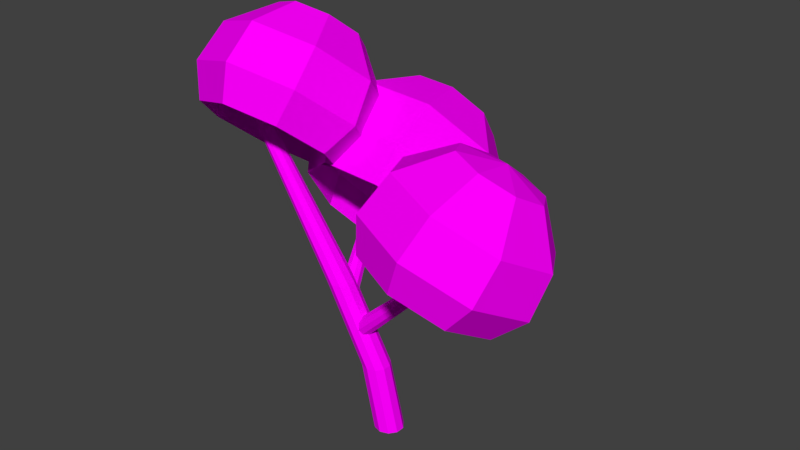 # Source: littleBush.blend  (saved by Blender 2.79.0; exported with 4.5.12 LTS)
import bpy
from mathutils import Matrix  # noqa: F401  (used for matrix-valued properties, if any)

bpy.ops.wm.read_factory_settings(use_empty=True)
scene = bpy.context.scene
scene.name = 'Scene'

# ---- collections
col_collection_1 = bpy.data.collections.new('Collection 1'); scene.collection.children.link(col_collection_1)

# ---- images (referenced by path relative to the original .blend; pixels are not part of the script)
import os
ASSET_DIR = os.environ.get("B2B_ASSET_DIR", "")  # directory of the original .blend (textures are referenced by path, not embedded)
HERE = os.path.dirname(os.path.abspath(__file__))  # packed textures are extracted next to this script under _unpacked/

def load_image(name, relpath, width, height, colorspace="sRGB"):
    """Load a texture the original file referenced (path relative to the .blend, or extracted next to this script)."""
    p = next((c for c in (os.path.join(HERE, relpath), os.path.join(ASSET_DIR, relpath)) if relpath and os.path.exists(c)), "")
    if p:
        img = bpy.data.images.load(p, check_existing=True)
        img.name = name
    else:  # same state as the original file: an image datablock whose file is absent (Cycles renders it pink)
        img = bpy.data.images.new(name, width, height)
        img.source = "FILE"
        img.filepath = "//" + (relpath or name)
    img.colorspace_settings.name = colorspace
    return img
img_littlebush = load_image('littleBush', 'littleBushYellowFlower.png', 1024, 1024, 'sRGB')

# ---- materials (node trees are filled in below, after node groups)
mat_littlebush = bpy.data.materials.new('littleBush')
mat_littlebush.alpha_threshold = 0.0
mat_littlebush.roughness = 0.5

# ---- material node trees
mat_littlebush.use_nodes = True; mat_littlebush.node_tree.nodes.clear()
_N = mat_littlebush.node_tree.nodes; _L = mat_littlebush.node_tree.links
n0 = _N.new('ShaderNodeOutputMaterial'); n0.name = 'Material Output'; n0.location = (300, 300)
n1 = _N.new('ShaderNodeBsdfDiffuse'); n1.name = 'Diffuse BSDF'; n1.location = (10, 300)
n2 = _N.new('ShaderNodeTexImage'); n2.name = 'Image Texture'; n2.location = (-180, 300)
n2.width = 140
n2.image = img_littlebush
_L.new(n1.outputs[0], n0.inputs[0])
_L.new(n2.outputs[0], n1.inputs[0])
n0.is_active_output = True

# ---- world
world_world = bpy.data.worlds.new('World'); scene.world = world_world
world_world.color = (0.05088, 0.05088, 0.05088)
world_world.use_sun_shadow = False
world_world.sun_shadow_jitter_overblur = 0.0
world_world.cycles.sampling_method = 'MANUAL'

# ---- meshes
me_circle = bpy.data.meshes.new('Circle')
me_circle.from_pydata([(0.1221, -0.2256, 0.8684), (-0.0577, -0.284, 0.8684), (-0.1688, -0.4369, 0.8684), (-0.1688, -0.6259, 0.8684), (-0.0577, -0.7789, 0.8684), (0.1221, -0.8373, 0.8684), (0.3018, -0.7789, 0.8684), (0.413, -0.6259, 0.8684), (0.413, -0.4369, 0.8684), (0.3018, -0.284, 0.8684), (-1.109, -0.2485, 3.822), (-1.275, -0.3025, 3.822), (-1.378, -0.444, 3.822), (-1.378, -0.6189, 3.822), (-1.275, -0.7603, 3.822), (-1.109, -0.8144, 3.822), (-0.9428, -0.7603, 3.822), (-0.84, -0.6189, 3.822), (-0.84, -0.444, 3.822), (-0.9428, -0.3025, 3.822), (-3.186, -0.3752, 6.842), (-3.278, -0.4051, 6.842), (-3.334, -0.4832, 6.842), (-3.334, -0.5797, 6.842), (-3.278, -0.6578, 6.842), (-3.186, -0.6876, 6.842), (-3.094, -0.6578, 6.842), (-3.037, -0.5797, 6.842), (-3.037, -0.4832, 6.842), (-3.094, -0.4051, 6.842), (-0.6065, -0.3095, 2.885), (-0.6544, -0.3519, 3.007), (-0.684, -0.4628, 3.082), (-0.684, -0.6, 3.082), (-0.6544, -0.711, 3.007), (-0.6065, -0.7534, 2.885), (-0.5585, -0.711, 2.764), (-0.5289, -0.6, 2.689), (-0.5289, -0.4628, 2.689), (-0.5585, -0.3519, 2.764), (1.329, -0.3873, 4.755), (1.298, -0.4149, 4.834), (1.278, -0.4869, 4.883), (1.278, -0.576, 4.883), (1.298, -0.648, 4.834), (1.329, -0.6755, 4.755), (1.36, -0.648, 4.677), (1.379, -0.576, 4.628), (1.379, -0.4869, 4.628), (1.36, -0.4149, 4.677), (2.444, -0.3873, 6.015), (2.413, -0.4149, 6.094), (2.394, -0.4869, 6.142), (2.394, -0.576, 6.142), (2.413, -0.648, 6.094), (2.444, -0.6755, 6.015), (2.475, -0.648, 5.936), (2.494, -0.576, 5.887), (2.494, -0.4869, 5.887), (2.475, -0.4149, 5.936), (-0.9574, -0.4016, 3.353), (-1.08, -0.4264, 3.385), (-1.156, -0.4913, 3.467), (-1.156, -0.5715, 3.568), (-1.08, -0.6364, 3.649), (-0.9574, -0.6612, 3.681), (-0.8347, -0.6364, 3.649), (-0.7588, -0.5715, 3.568), (-0.7588, -0.4913, 3.467), (-0.8347, -0.4264, 3.385), (-1.721, 1.384, 4.88), (-1.794, 1.369, 4.898), (-1.839, 1.331, 4.947), (-1.839, 1.283, 5.007), (-1.794, 1.245, 5.056), (-1.721, 1.23, 5.074), (-1.648, 1.245, 5.056), (-1.603, 1.283, 5.007), (-1.603, 1.331, 4.947), (-1.648, 1.369, 4.898), (-0.4052, -0.2675, 2.22), (-0.5126, -0.4153, 2.22), (0.04979, -0.4153, 2.22), (-0.05762, -0.2675, 2.22), (-0.2314, -0.8023, 2.22), (-0.05762, -0.7459, 2.22), (-0.5126, -0.598, 2.22), (-0.2314, -0.211, 2.22), (0.04979, -0.598, 2.22), (-0.4052, -0.7459, 2.22), (1.592, -0.1218, 4.612), (2.61, -0.5106, 4.407), (3.152, -1.449, 4.639), (2.9, -2.388, 5.172), (2.003, -2.777, 5.694), (0.9853, -2.388, 5.899), (0.4436, -1.449, 5.667), (0.695, -0.5106, 5.134), (1.757, 0.4931, 5.045), (3.04, 0.002591, 4.786), (3.724, -1.182, 5.079), (3.406, -2.366, 5.751), (2.274, -2.856, 6.409), (0.9909, -2.366, 6.668), (0.3075, -1.182, 6.375), (0.6247, 0.002591, 5.703), (2.067, 0.7379, 5.863), (3.263, 0.2811, 5.623), (3.899, -0.8218, 5.895), (3.604, -1.925, 6.522), (2.55, -2.381, 7.135), (1.354, -1.925, 7.375), (0.7178, -0.8218, 7.103), (1.013, 0.2811, 6.476), (2.444, 0.3567, 6.855), (3.096, 0.1075, 6.724), (3.443, -0.4941, 6.873), (3.282, -1.096, 7.214), (2.707, -1.345, 7.549), (2.055, -1.096, 7.68), (1.708, -0.4941, 7.531), (1.869, 0.1075, 7.19), (2.64, -0.414, 7.374), (-2.693, 0.3233, 5.641), (-3.735, -0.002243, 5.924), (-4.166, -0.7882, 6.607), (-3.735, -1.574, 7.291), (-2.693, -1.9, 7.574), (-1.651, -1.574, 7.291), (-1.22, -0.7882, 6.607), (-1.651, -0.002243, 5.924), (-2.693, 1.061, 5.902), (-4.007, 0.6505, 6.259), (-4.551, -0.341, 7.122), (-4.007, -1.332, 7.984), (-2.693, -1.743, 8.341), (-1.379, -1.332, 7.984), (-0.8349, -0.341, 7.122), (-1.379, 0.6505, 6.259), (-2.693, 1.566, 6.677), (-3.917, 1.184, 7.01), (-4.424, 0.2602, 7.813), (-3.917, -0.6632, 8.616), (-2.693, -1.046, 8.948), (-1.469, -0.6632, 8.616), (-0.9625, 0.2602, 7.813), (-1.469, 1.184, 7.01), (-2.693, 1.52, 7.823), (-3.361, 1.311, 8.004), (-3.637, 0.8077, 8.442), (-3.361, 0.304, 8.88), (-2.693, 0.09536, 9.062), (-2.026, 0.304, 8.88), (-1.749, 0.8077, 8.442), (-2.026, 1.311, 8.004), (-2.693, 0.9414, 8.596), (-0.7042, 1.597, 3.448), (-1.997, 1.566, 3.555), (-2.836, 1.014, 4.376), (-2.73, 0.264, 5.429), (-1.741, -0.2439, 6.099), (-0.449, -0.2126, 5.991), (0.3902, 0.3396, 5.17), (0.2844, 1.089, 4.117), (-0.5465, 2.478, 3.554), (-2.177, 2.438, 3.689), (-3.235, 1.742, 4.725), (-3.102, 0.796, 6.054), (-1.855, 0.1554, 6.898), (-0.2245, 0.1949, 6.763), (0.8341, 0.8914, 5.727), (0.7007, 1.837, 4.398), (-0.5616, 3.258, 4.278), (-2.08, 3.221, 4.404), (-3.066, 2.572, 5.368), (-2.942, 1.692, 6.606), (-1.78, 1.095, 7.392), (-0.2618, 1.132, 7.266), (0.7241, 1.781, 6.301), (0.5999, 2.661, 5.064), (-0.8115, 3.55, 5.54), (-1.64, 3.53, 5.609), (-2.177, 3.176, 6.135), (-2.11, 2.695, 6.81), (-1.476, 2.37, 7.239), (-0.6479, 2.39, 7.17), (-0.1102, 2.744, 6.644), (-0.1779, 3.224, 5.969), (-1.137, 3.151, 6.525)], [], [(81, 12, 11, 80), (83, 19, 18, 82), (85, 16, 15, 84), (86, 13, 12, 81), (87, 10, 19, 83), (88, 17, 16, 85), (89, 14, 13, 86), (80, 11, 10, 87), (82, 18, 17, 88), (84, 15, 14, 89), (12, 22, 21, 11), (19, 29, 28, 18), (16, 26, 25, 15), (13, 23, 22, 12), (10, 20, 29, 19), (17, 27, 26, 16), (14, 24, 23, 13), (11, 21, 20, 10), (18, 28, 27, 17), (15, 25, 24, 14), (32, 42, 41, 31), (39, 49, 48, 38), (36, 46, 45, 35), (33, 43, 42, 32), (30, 40, 49, 39), (37, 47, 46, 36), (34, 44, 43, 33), (31, 41, 40, 30), (38, 48, 47, 37), (35, 45, 44, 34), (43, 53, 52, 42), (40, 50, 59, 49), (47, 57, 56, 46), (44, 54, 53, 43), (41, 51, 50, 40), (48, 58, 57, 47), (45, 55, 54, 44), (42, 52, 51, 41), (49, 59, 58, 48), (46, 56, 55, 45), (64, 74, 73, 63), (61, 71, 70, 60), (68, 78, 77, 67), (65, 75, 74, 64), (62, 72, 71, 61), (69, 79, 78, 68), (66, 76, 75, 65), (63, 73, 72, 62), (60, 70, 79, 69), (67, 77, 76, 66), (54, 58, 59, 53), (55, 57, 58, 54), (56, 57, 55), (53, 59, 50, 52), (51, 52, 50), (76, 79, 70, 75), (77, 78, 79, 76), (71, 74, 75, 70), (72, 73, 74, 71), (25, 29, 20, 24), (21, 23, 24, 20), (22, 23, 21), (26, 28, 29, 25), (27, 28, 26), (5, 84, 89, 4), (8, 82, 88, 7), (1, 80, 87, 0), (4, 89, 86, 3), (7, 88, 85, 6), (0, 87, 83, 9), (3, 86, 81, 2), (6, 85, 84, 5), (9, 83, 82, 8), (2, 81, 80, 1), (97, 105, 98, 90), (95, 103, 104, 96), (93, 101, 102, 94), (91, 99, 100, 92), (96, 104, 105, 97), (94, 102, 103, 95), (92, 100, 101, 93), (90, 98, 99, 91), (104, 112, 113, 105), (102, 110, 111, 103), (100, 108, 109, 101), (98, 106, 107, 99), (105, 113, 106, 98), (103, 111, 112, 104), (101, 109, 110, 102), (99, 107, 108, 100), (111, 119, 120, 112), (109, 117, 118, 110), (107, 115, 116, 108), (112, 120, 121, 113), (110, 118, 119, 111), (108, 116, 117, 109), (106, 114, 115, 107), (113, 121, 114, 106), (114, 122, 115), (121, 122, 114), (119, 122, 120), (117, 122, 118), (115, 122, 116), (120, 122, 121), (118, 122, 119), (116, 122, 117), (130, 123, 131, 138), (128, 129, 137, 136), (126, 127, 135, 134), (124, 125, 133, 132), (129, 130, 138, 137), (127, 128, 136, 135), (125, 126, 134, 133), (123, 124, 132, 131), (137, 138, 146, 145), (135, 136, 144, 143), (133, 134, 142, 141), (131, 132, 140, 139), (138, 131, 139, 146), (136, 137, 145, 144), (134, 135, 143, 142), (132, 133, 141, 140), (144, 145, 153, 152), (142, 143, 151, 150), (140, 141, 149, 148), (145, 146, 154, 153), (143, 144, 152, 151), (141, 142, 150, 149), (139, 140, 148, 147), (146, 139, 147, 154), (147, 148, 155), (154, 147, 155), (152, 153, 155), (150, 151, 155), (148, 149, 155), (153, 154, 155), (151, 152, 155), (149, 150, 155), (163, 156, 164, 171), (161, 162, 170, 169), (159, 160, 168, 167), (157, 158, 166, 165), (162, 163, 171, 170), (160, 161, 169, 168), (158, 159, 167, 166), (156, 157, 165, 164), (170, 171, 179, 178), (168, 169, 177, 176), (166, 167, 175, 174), (164, 165, 173, 172), (171, 164, 172, 179), (169, 170, 178, 177), (167, 168, 176, 175), (165, 166, 174, 173), (177, 178, 186, 185), (175, 176, 184, 183), (173, 174, 182, 181), (178, 179, 187, 186), (176, 177, 185, 184), (174, 175, 183, 182), (172, 173, 181, 180), (179, 172, 180, 187), (180, 181, 188), (187, 180, 188), (185, 186, 188), (183, 184, 188), (181, 182, 188), (186, 187, 188), (184, 185, 188), (182, 183, 188)])
_uv = me_circle.uv_layers.new(name='UVMap')
_uv.uv.foreach_set('vector', [0.05041, 0.1778, 0.0531, 0.373, 0.07059, 0.3664, 0.06905, 0.1731, 0.1037, 0.1594, 0.1024, 0.3472, 0.1201, 0.3417, 0.1216, 0.1555, 0.1577, 0.1599, 0.156, 0.3481, 0.1716, 0.3578, 0.1749, 0.1671, 0.03101, 0.1784, 0.03417, 0.374, 0.0531, 0.373, 0.05041, 0.1778, 0.0865, 0.166, 0.08641, 0.3566, 0.1024, 0.3472, 0.1037, 0.1594, 0.1398, 0.1556, 0.1385, 0.342, 0.156, 0.3481, 0.1577, 0.1599, 0.1923, 0.1747, 0.1872, 0.3678, 0.2048, 0.3746, 0.2109, 0.1798, 0.06905, 0.1731, 0.07059, 0.3664, 0.08641, 0.3566, 0.0865, 0.166, 0.1216, 0.1555, 0.1201, 0.3417, 0.1385, 0.342, 0.1398, 0.1556, 0.1749, 0.1671, 0.1716, 0.3578, 0.1872, 0.3678, 0.1923, 0.1747, 0.0531, 0.373, 0.08104, 0.7668, 0.09072, 0.7627, 0.07059, 0.3664, 0.1024, 0.3472, 0.1081, 0.7508, 0.1182, 0.7472, 0.1201, 0.3417, 0.156, 0.3481, 0.1388, 0.7512, 0.1475, 0.7574, 0.1716, 0.3578, 0.03417, 0.374, 0.07055, 0.7677, 0.08104, 0.7668, 0.0531, 0.373, 0.08641, 0.3566, 0.09933, 0.7566, 0.1081, 0.7508, 0.1024, 0.3472, 0.1385, 0.342, 0.1288, 0.7474, 0.1388, 0.7512, 0.156, 0.3481, 0.1872, 0.3678, 0.1559, 0.7637, 0.1656, 0.7681, 0.2048, 0.3746, 0.07059, 0.3664, 0.09072, 0.7627, 0.09933, 0.7566, 0.08641, 0.3566, 0.1201, 0.3417, 0.1182, 0.7472, 0.1288, 0.7474, 0.1385, 0.342, 0.1716, 0.3578, 0.1475, 0.7574, 0.1559, 0.7637, 0.1872, 0.3678, 0.6331, 0.02788, 0.6092, 0.3768, 0.6207, 0.3743, 0.6508, 0.02517, 0.5118, 0.009696, 0.5302, 0.3642, 0.5414, 0.3611, 0.5292, 0.004933, 0.5649, 0.00838, 0.5645, 0.3638, 0.5753, 0.3685, 0.5816, 0.01507, 0.6153, 0.02681, 0.5974, 0.3765, 0.6092, 0.3768, 0.6331, 0.02788, 0.4955, 0.01721, 0.5196, 0.3692, 0.5302, 0.3642, 0.5118, 0.009696, 0.5473, 0.004484, 0.5532, 0.361, 0.5645, 0.3638, 0.5649, 0.00838, 0.5981, 0.02204, 0.5861, 0.3733, 0.5974, 0.3765, 0.6153, 0.02681, 0.4793, 0.025, 0.509, 0.3743, 0.5196, 0.3692, 0.4955, 0.01721, 0.5292, 0.004933, 0.5414, 0.3611, 0.5532, 0.361, 0.5473, 0.004484, 0.5816, 0.01507, 0.5753, 0.3685, 0.5861, 0.3733, 0.5981, 0.02204, 0.5974, 0.3765, 0.5976, 0.5994, 0.6093, 0.5994, 0.6092, 0.3768, 0.5196, 0.3692, 0.5201, 0.5915, 0.5307, 0.5864, 0.5302, 0.3642, 0.5532, 0.361, 0.5539, 0.5832, 0.5652, 0.5863, 0.5645, 0.3638, 0.5861, 0.3733, 0.5864, 0.5963, 0.5976, 0.5994, 0.5974, 0.3765, 0.509, 0.3743, 0.5095, 0.5965, 0.5201, 0.5915, 0.5196, 0.3692, 0.5414, 0.3611, 0.5421, 0.5832, 0.5539, 0.5832, 0.5532, 0.361, 0.5753, 0.3685, 0.5758, 0.5913, 0.5864, 0.5963, 0.5861, 0.3733, 0.6092, 0.3768, 0.6093, 0.5994, 0.6205, 0.5963, 0.6207, 0.3743, 0.5302, 0.3642, 0.5307, 0.5864, 0.5421, 0.5832, 0.5414, 0.3611, 0.5645, 0.3638, 0.5652, 0.5863, 0.5758, 0.5913, 0.5753, 0.3685, 0.7478, 0.04063, 0.759, 0.3988, 0.77, 0.4006, 0.7663, 0.04369, 0.8038, 0.04064, 0.7922, 0.3988, 0.8031, 0.3959, 0.822, 0.03585, 0.8591, 0.02963, 0.8251, 0.3922, 0.8362, 0.3934, 0.8778, 0.03159, 0.7295, 0.03583, 0.7481, 0.3959, 0.759, 0.3988, 0.7478, 0.04063, 0.7852, 0.04369, 0.7812, 0.4006, 0.7922, 0.3988, 0.8038, 0.04064, 0.8403, 0.03147, 0.814, 0.3933, 0.8251, 0.3922, 0.8591, 0.02963, 0.7112, 0.03143, 0.7372, 0.3933, 0.7481, 0.3959, 0.7295, 0.03583, 0.7663, 0.04369, 0.77, 0.4006, 0.7812, 0.4006, 0.7852, 0.04369, 0.822, 0.03585, 0.8031, 0.3959, 0.814, 0.3933, 0.8403, 0.03147, 0.6925, 0.02956, 0.7261, 0.3922, 0.7372, 0.3933, 0.7112, 0.03143, 0.9273, 0.09756, 0.9629, 0.1465, 0.9788, 0.135, 0.9432, 0.086, 0.9212, 0.1163, 0.9432, 0.1465, 0.9629, 0.1465, 0.9273, 0.09756, 0.9273, 0.135, 0.9432, 0.1465, 0.9212, 0.1163, 0.9432, 0.086, 0.9788, 0.135, 0.9849, 0.1163, 0.9629, 0.086, 0.9788, 0.09756, 0.9629, 0.086, 0.9849, 0.1163, 0.9051, 0.2414, 0.969, 0.2879, 0.9935, 0.2701, 0.9145, 0.2127, 0.9145, 0.2701, 0.9389, 0.2879, 0.969, 0.2879, 0.9051, 0.2414, 1.003, 0.2414, 0.9389, 0.195, 0.9145, 0.2127, 0.9935, 0.2701, 0.9935, 0.2127, 0.969, 0.195, 0.9389, 0.195, 1.003, 0.2414, 0.9343, 0.02098, 0.9741, 0.03392, 0.9783, 0.02098, 0.9385, 0.008049, 0.9741, 0.008049, 0.9495, 5.531e-05, 0.9385, 0.008049, 0.9783, 0.02098, 0.9631, 5.531e-05, 0.9495, 5.531e-05, 0.9741, 0.008049, 0.9385, 0.03392, 0.9631, 0.04191, 0.9741, 0.03392, 0.9343, 0.02098, 0.9495, 0.04191, 0.9631, 0.04191, 0.9385, 0.03392, 0.1825, 0.02211, 0.1749, 0.1671, 0.1923, 0.1747, 0.2015, 0.02812, 0.1226, 0.01311, 0.1216, 0.1555, 0.1398, 0.1556, 0.143, 0.01311, 0.06351, 0.02709, 0.06905, 0.1731, 0.0865, 0.166, 0.08282, 0.02177, 0.2015, 0.02812, 0.1923, 0.1747, 0.2109, 0.1798, 0.2207, 0.03257, 0.143, 0.01311, 0.1398, 0.1556, 0.1577, 0.1599, 0.1631, 0.01645, 0.08282, 0.02177, 0.0865, 0.166, 0.1037, 0.1594, 0.1024, 0.01643, 0.02412, 0.03105, 0.03101, 0.1784, 0.05041, 0.1778, 0.04408, 0.03052, 0.1631, 0.01645, 0.1577, 0.1599, 0.1749, 0.1671, 0.1825, 0.02211, 0.1024, 0.01643, 0.1037, 0.1594, 0.1216, 0.1555, 0.1226, 0.01311, 0.04408, 0.03052, 0.05041, 0.1778, 0.06905, 0.1731, 0.06351, 0.02709, 0.4203, 0.2549, 0.3714, 0.2662, 0.4065, 0.358, 0.4516, 0.3444, 0.7439, 0.6592, 0.7211, 0.722, 0.8269, 0.7852, 0.8698, 0.726, 0.486, 0.6489, 0.4965, 0.7088, 0.6095, 0.6986, 0.6122, 0.6356, 0.476, 0.4394, 0.4259, 0.4475, 0.4303, 0.5562, 0.4879, 0.5455, 0.8698, 0.726, 0.8269, 0.7852, 0.936, 0.8956, 0.9874, 0.8276, 0.6122, 0.6356, 0.6095, 0.6986, 0.7211, 0.722, 0.7439, 0.6592, 0.3648, 0.6774, 0.3727, 0.7429, 0.4965, 0.7088, 0.486, 0.6489, 0.4516, 0.3444, 0.4065, 0.358, 0.4259, 0.4475, 0.476, 0.4394, 0.8269, 0.7852, 0.7759, 0.8462, 0.8444, 0.9537, 0.936, 0.8956, 0.6095, 0.6986, 0.6084, 0.7674, 0.6964, 0.7886, 0.7211, 0.722, 0.3727, 0.7429, 0.4101, 0.8293, 0.5154, 0.7792, 0.4965, 0.7088, 0.4065, 0.358, 0.3529, 0.3781, 0.368, 0.4546, 0.4259, 0.4475, 0.3714, 0.2662, 0.3093, 0.3004, 0.3529, 0.3781, 0.4065, 0.358, 0.7211, 0.722, 0.6964, 0.7886, 0.7759, 0.8462, 0.8269, 0.7852, 0.4965, 0.7088, 0.5154, 0.7792, 0.6084, 0.7674, 0.6095, 0.6986, 0.4259, 0.4475, 0.368, 0.4546, 0.356, 0.5452, 0.4303, 0.5562, 0.6964, 0.7886, 0.6601, 0.8636, 0.703, 0.9034, 0.7759, 0.8462, 0.5154, 0.7792, 0.5509, 0.8642, 0.6069, 0.8502, 0.6084, 0.7674, 0.368, 0.4546, 0.2972, 0.4542, 0.2804, 0.5024, 0.356, 0.5452, 0.7759, 0.8462, 0.703, 0.9034, 0.7223, 0.9705, 0.8444, 0.9537, 0.6084, 0.7674, 0.6069, 0.8502, 0.6601, 0.8636, 0.6964, 0.7886, 0.4101, 0.8293, 0.4989, 0.913, 0.5509, 0.8642, 0.5154, 0.7792, 0.3529, 0.3781, 0.2873, 0.4079, 0.2972, 0.4542, 0.368, 0.4546, 0.3093, 0.3004, 0.2516, 0.3689, 0.2873, 0.4079, 0.3529, 0.3781, 0.2873, 0.4079, 0.2217, 0.4459, 0.2972, 0.4542, 0.2516, 0.3689, 0.2217, 0.4459, 0.2873, 0.4079, 0.6601, 0.8636, 0.6099, 0.9486, 0.703, 0.9034, 0.5509, 0.8642, 0.6099, 0.9486, 0.6069, 0.8502, 0.2972, 0.4542, 0.2217, 0.4459, 0.2804, 0.5024, 0.703, 0.9034, 0.6099, 0.9486, 0.7223, 0.9705, 0.6069, 0.8502, 0.6099, 0.9486, 0.6601, 0.8636, 0.4989, 0.913, 0.6099, 0.9486, 0.5509, 0.8642, 0.4203, 0.2549, 0.4516, 0.3444, 0.4065, 0.358, 0.3714, 0.2662, 0.7439, 0.6592, 0.8698, 0.726, 0.8269, 0.7852, 0.7211, 0.722, 0.486, 0.6489, 0.6122, 0.6356, 0.6095, 0.6986, 0.4965, 0.7088, 0.476, 0.4394, 0.4879, 0.5455, 0.4303, 0.5562, 0.4259, 0.4475, 0.8698, 0.726, 0.9874, 0.8276, 0.936, 0.8956, 0.8269, 0.7852, 0.6122, 0.6356, 0.7439, 0.6592, 0.7211, 0.722, 0.6095, 0.6986, 0.3648, 0.6774, 0.486, 0.6489, 0.4965, 0.7088, 0.3727, 0.7429, 0.4516, 0.3444, 0.476, 0.4394, 0.4259, 0.4475, 0.4065, 0.358, 0.8269, 0.7852, 0.936, 0.8956, 0.8444, 0.9537, 0.7759, 0.8462, 0.6095, 0.6986, 0.7211, 0.722, 0.6964, 0.7886, 0.6084, 0.7674, 0.3727, 0.7429, 0.4965, 0.7088, 0.5154, 0.7792, 0.4101, 0.8293, 0.4065, 0.358, 0.4259, 0.4475, 0.368, 0.4546, 0.3529, 0.3781, 0.3714, 0.2662, 0.4065, 0.358, 0.3529, 0.3781, 0.3093, 0.3004, 0.7211, 0.722, 0.8269, 0.7852, 0.7759, 0.8462, 0.6964, 0.7886, 0.4965, 0.7088, 0.6095, 0.6986, 0.6084, 0.7674, 0.5154, 0.7792, 0.4259, 0.4475, 0.4303, 0.5562, 0.356, 0.5452, 0.368, 0.4546, 0.6964, 0.7886, 0.7759, 0.8462, 0.703, 0.9034, 0.6601, 0.8636, 0.5154, 0.7792, 0.6084, 0.7674, 0.6069, 0.8502, 0.5509, 0.8642, 0.368, 0.4546, 0.356, 0.5452, 0.2804, 0.5024, 0.2972, 0.4542, 0.7759, 0.8462, 0.8444, 0.9537, 0.7223, 0.9705, 0.703, 0.9034, 0.6084, 0.7674, 0.6964, 0.7886, 0.6601, 0.8636, 0.6069, 0.8502, 0.4101, 0.8293, 0.5154, 0.7792, 0.5509, 0.8642, 0.4989, 0.913, 0.3529, 0.3781, 0.368, 0.4546, 0.2972, 0.4542, 0.2873, 0.4079, 0.3093, 0.3004, 0.3529, 0.3781, 0.2873, 0.4079, 0.2516, 0.3689, 0.2873, 0.4079, 0.2972, 0.4542, 0.2217, 0.4459, 0.2516, 0.3689, 0.2873, 0.4079, 0.2217, 0.4459, 0.6601, 0.8636, 0.703, 0.9034, 0.6099, 0.9486, 0.5509, 0.8642, 0.6069, 0.8502, 0.6099, 0.9486, 0.2972, 0.4542, 0.2804, 0.5024, 0.2217, 0.4459, 0.703, 0.9034, 0.7223, 0.9705, 0.6099, 0.9486, 0.6069, 0.8502, 0.6601, 0.8636, 0.6099, 0.9486, 0.4989, 0.913, 0.5509, 0.8642, 0.6099, 0.9486, 0.4203, 0.2549, 0.4516, 0.3444, 0.4065, 0.358, 0.3714, 0.2662, 0.7439, 0.6592, 0.8698, 0.726, 0.8269, 0.7852, 0.7211, 0.722, 0.486, 0.6489, 0.6122, 0.6356, 0.6095, 0.6986, 0.4965, 0.7088, 0.476, 0.4394, 0.4879, 0.5455, 0.4303, 0.5562, 0.4259, 0.4475, 0.8698, 0.726, 0.9874, 0.8276, 0.936, 0.8956, 0.8269, 0.7852, 0.6122, 0.6356, 0.7439, 0.6592, 0.7211, 0.722, 0.6095, 0.6986, 0.3648, 0.6774, 0.486, 0.6489, 0.4965, 0.7088, 0.3727, 0.7429, 0.4516, 0.3444, 0.476, 0.4394, 0.4259, 0.4475, 0.4065, 0.358, 0.8269, 0.7852, 0.936, 0.8956, 0.8444, 0.9537, 0.7759, 0.8462, 0.6095, 0.6986, 0.7211, 0.722, 0.6964, 0.7886, 0.6084, 0.7674, 0.3727, 0.7429, 0.4965, 0.7088, 0.5154, 0.7792, 0.4101, 0.8293, 0.4065, 0.358, 0.4259, 0.4475, 0.368, 0.4546, 0.3529, 0.3781, 0.3714, 0.2662, 0.4065, 0.358, 0.3529, 0.3781, 0.3093, 0.3004, 0.7211, 0.722, 0.8269, 0.7852, 0.7759, 0.8462, 0.6964, 0.7886, 0.4965, 0.7088, 0.6095, 0.6986, 0.6084, 0.7674, 0.5154, 0.7792, 0.4259, 0.4475, 0.4303, 0.5562, 0.356, 0.5452, 0.368, 0.4546, 0.6964, 0.7886, 0.7759, 0.8462, 0.703, 0.9034, 0.6601, 0.8636, 0.5154, 0.7792, 0.6084, 0.7674, 0.6069, 0.8502, 0.5509, 0.8642, 0.368, 0.4546, 0.356, 0.5452, 0.2804, 0.5024, 0.2972, 0.4542, 0.7759, 0.8462, 0.8444, 0.9537, 0.7223, 0.9705, 0.703, 0.9034, 0.6084, 0.7674, 0.6964, 0.7886, 0.6601, 0.8636, 0.6069, 0.8502, 0.4101, 0.8293, 0.5154, 0.7792, 0.5509, 0.8642, 0.4989, 0.913, 0.3529, 0.3781, 0.368, 0.4546, 0.2972, 0.4542, 0.2873, 0.4079, 0.3093, 0.3004, 0.3529, 0.3781, 0.2873, 0.4079, 0.2516, 0.3689, 0.2873, 0.4079, 0.2972, 0.4542, 0.2217, 0.4459, 0.2516, 0.3689, 0.2873, 0.4079, 0.2217, 0.4459, 0.6601, 0.8636, 0.703, 0.9034, 0.6099, 0.9486, 0.5509, 0.8642, 0.6069, 0.8502, 0.6099, 0.9486, 0.2972, 0.4542, 0.2804, 0.5024, 0.2217, 0.4459, 0.703, 0.9034, 0.7223, 0.9705, 0.6099, 0.9486, 0.6069, 0.8502, 0.6601, 0.8636, 0.6099, 0.9486, 0.4989, 0.913, 0.5509, 0.8642, 0.6099, 0.9486])
me_circle.materials.append(mat_littlebush)
me_circle.use_remesh_preserve_volume = False
me_circle.use_remesh_preserve_attributes = False
me_circle.use_mirror_vertex_groups = False
me_circle.use_paint_bone_selection = False
me_circle.use_paint_mask = True
me_circle.update()

# ---- objects
ob_circle = bpy.data.objects.new('Circle', me_circle)

# ---- transforms, parenting, visibility, modifiers, constraints
ob_circle.location = (0.0, 0.0, 0.0)
ob_circle.scale = (0.3114, 0.3114, 0.3114)
ob_circle.lineart.crease_threshold = 0.0

# ---- collection membership
col_collection_1.objects.link(ob_circle)

# ---- scene / render settings (as saved in the file)
scene.frame_start = 1; scene.frame_end = 250; scene.frame_set(1)
scene.render.engine = 'CYCLES'
scene.render.resolution_percentage = 50
scene.render.dither_intensity = 0.0
scene.cycles.use_denoising = False
scene.cycles.samples = 128
scene.cycles.sampling_pattern = 'TABULATED_SOBOL'
scene.cycles.use_adaptive_sampling = False
scene.cycles.use_light_tree = False
scene.cycles.blur_glossy = 0.0
scene.cycles.sample_clamp_indirect = 0.0
scene.view_settings.view_transform = 'Standard'
bpy.context.view_layer.update()

# ---- added for rendering (the .blend has no active camera and no usable light): camera, sun
cam_auto = bpy.data.cameras.new('AutoCamera')
cam_auto.lens = 50.0
cam_auto.sensor_width = 36.0
cam_auto.clip_end = 1000.0
ob_auto_camera = bpy.data.objects.new('AutoCamera', cam_auto)
scene.collection.objects.link(ob_auto_camera)
ob_auto_camera.location = (3.75918, -4.52491, 4.63461)
ob_auto_camera.rotation_euler = (1.09748, -7.21219e-08, 0.694738)
scene.camera = ob_auto_camera
light_auto_sun = bpy.data.lights.new('AutoSun', 'SUN')
light_auto_sun.energy = 3.0
light_auto_sun.angle = 0.0523599
ob_auto_sun = bpy.data.objects.new('AutoSun', light_auto_sun)
scene.collection.objects.link(ob_auto_sun)
ob_auto_sun.rotation_euler = (0.872665, 0.174533, 0.523599)
bpy.context.view_layer.update()
